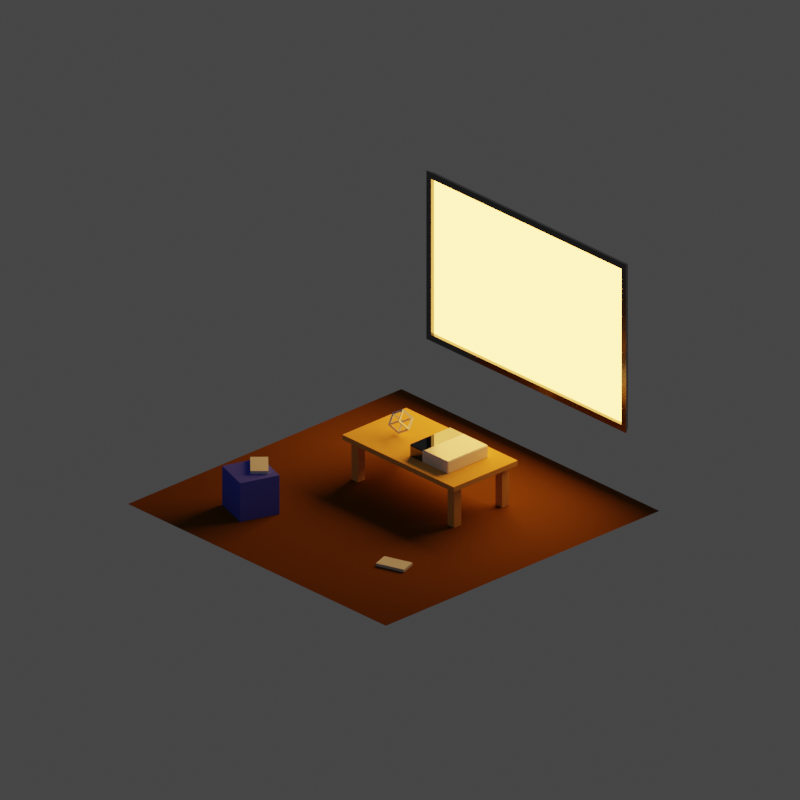 # Source: gamejam_icon.blend  (saved by Blender 2.91.10; exported with 4.5.12 LTS)
import bpy
from mathutils import Matrix  # noqa: F401  (used for matrix-valued properties, if any)

bpy.ops.wm.read_factory_settings(use_empty=True)
scene = bpy.context.scene
scene.name = 'Scene'

# ---- collections
col_collection = bpy.data.collections.new('Collection'); scene.collection.children.link(col_collection)

# ---- materials (node trees are filled in below, after node groups)
mat_tvscreen = bpy.data.materials.new('TVScreen')
mat_tvplastic = bpy.data.materials.new('TVPlastic')
mat_table = bpy.data.materials.new('Table')
mat_vgplastic = bpy.data.materials.new('VGPlastic')
mat_vgplastic.alpha_threshold = 0.0
mat_vgplastic.line_color = (0.0, 0.0, 0.0, 1.0)
mat_vgmetal = bpy.data.materials.new('VGMetal')
mat_vgmetal.alpha_threshold = 0.0
mat_vgmetal.line_color = (0.0, 0.0, 0.0, 1.0)
mat_floor = bpy.data.materials.new('Floor')
mat_puff = bpy.data.materials.new('Puff')
mat_light = bpy.data.materials.new('Light')

# ---- material node trees
mat_tvscreen.use_nodes = True; mat_tvscreen.node_tree.nodes.clear()
_N = mat_tvscreen.node_tree.nodes; _L = mat_tvscreen.node_tree.links
n0 = _N.new('ShaderNodeOutputMaterial'); n0.name = 'Material Output'; n0.location = (300, 300)
n1 = _N.new('ShaderNodeEmission'); n1.name = 'Emission'; n1.location = (17, 274)
n1.inputs[0].default_value = (1.0, 0.4492, 0.0789, 1.0)
n1.inputs[1].default_value = 9.8
_L.new(n1.outputs[0], n0.inputs[0])
n0.is_active_output = True
mat_tvplastic.use_nodes = True; mat_tvplastic.node_tree.nodes.clear()
_N = mat_tvplastic.node_tree.nodes; _L = mat_tvplastic.node_tree.links
n0 = _N.new('ShaderNodeBsdfPrincipled'); n0.name = 'Principled BSDF'; n0.location = (10, 300)
n0.distribution = 'GGX'
n0.subsurface_method = 'BURLEY'
n0.inputs[0].default_value = (0.159, 0.159, 0.159, 1.0)
n0.inputs[1].default_value = 1.0
n0.inputs[2].default_value = 0.1818
n0.inputs[3].default_value = 1.45
n0.inputs[13].default_value = 1.0
n0.inputs[27].default_value = (0.0, 0.0, 0.0, 1.0)
n0.inputs[28].default_value = 1.0
n1 = _N.new('ShaderNodeOutputMaterial'); n1.name = 'Material Output'; n1.location = (300, 300)
_L.new(n0.outputs[0], n1.inputs[0])
n1.is_active_output = True
mat_table.use_nodes = True; mat_table.node_tree.nodes.clear()
_N = mat_table.node_tree.nodes; _L = mat_table.node_tree.links
n0 = _N.new('ShaderNodeBsdfPrincipled'); n0.name = 'Principled BSDF'; n0.location = (10, 300)
n0.distribution = 'GGX'
n0.subsurface_method = 'BURLEY'
n0.inputs[0].default_value = (0.8, 0.4212, 0.108, 1.0)
n0.inputs[2].default_value = 1.0
n0.inputs[3].default_value = 1.45
n0.inputs[13].default_value = 0.0
n0.inputs[27].default_value = (0.0, 0.0, 0.0, 1.0)
n0.inputs[28].default_value = 1.0
n1 = _N.new('ShaderNodeOutputMaterial'); n1.name = 'Material Output'; n1.location = (300, 300)
_L.new(n0.outputs[0], n1.inputs[0])
n1.is_active_output = True
mat_vgplastic.use_nodes = True; mat_vgplastic.node_tree.nodes.clear()
_N = mat_vgplastic.node_tree.nodes; _L = mat_vgplastic.node_tree.links
n0 = _N.new('ShaderNodeOutputMaterial'); n0.name = 'Material Output'; n0.location = (300, 300)
n1 = _N.new('ShaderNodeBsdfPrincipled'); n1.name = 'Principled BSDF'; n1.location = (10, 300)
n1.distribution = 'GGX'
n1.subsurface_method = 'BURLEY'
n1.inputs[0].default_value = (0.8647, 0.8647, 0.8647, 1.0)
n1.inputs[2].default_value = 0.1545
n1.inputs[3].default_value = 1.45
n1.inputs[13].default_value = 1.0
n1.inputs[27].default_value = (0.0, 0.0, 0.0, 1.0)
n1.inputs[28].default_value = 1.0
_L.new(n1.outputs[0], n0.inputs[0])
n0.is_active_output = True
mat_vgmetal.use_nodes = True; mat_vgmetal.node_tree.nodes.clear()
_N = mat_vgmetal.node_tree.nodes; _L = mat_vgmetal.node_tree.links
n0 = _N.new('ShaderNodeOutputMaterial'); n0.name = 'Material Output'; n0.location = (300, 300)
n1 = _N.new('ShaderNodeBsdfPrincipled'); n1.name = 'Principled BSDF'; n1.location = (10, 300)
n1.distribution = 'GGX'
n1.subsurface_method = 'BURLEY'
n1.inputs[0].default_value = (0.128, 0.128, 0.128, 1.0)
n1.inputs[1].default_value = 1.0
n1.inputs[2].default_value = 0.0
n1.inputs[3].default_value = 1.45
n1.inputs[13].default_value = 1.0
n1.inputs[27].default_value = (0.0, 0.0, 0.0, 1.0)
n1.inputs[28].default_value = 1.0
_L.new(n1.outputs[0], n0.inputs[0])
n0.is_active_output = True
mat_floor.use_nodes = True; mat_floor.node_tree.nodes.clear()
_N = mat_floor.node_tree.nodes; _L = mat_floor.node_tree.links
n0 = _N.new('ShaderNodeBsdfPrincipled'); n0.name = 'Principled BSDF'; n0.location = (10, 300)
n0.distribution = 'GGX'
n0.subsurface_method = 'BURLEY'
n0.inputs[0].default_value = (0.1543, 0.05737, 0.01028, 1.0)
n0.inputs[2].default_value = 1.0
n0.inputs[3].default_value = 1.45
n0.inputs[13].default_value = 0.0
n0.inputs[27].default_value = (0.0, 0.0, 0.0, 1.0)
n0.inputs[28].default_value = 1.0
n1 = _N.new('ShaderNodeOutputMaterial'); n1.name = 'Material Output'; n1.location = (300, 300)
_L.new(n0.outputs[0], n1.inputs[0])
n1.is_active_output = True
mat_puff.use_nodes = True; mat_puff.node_tree.nodes.clear()
_N = mat_puff.node_tree.nodes; _L = mat_puff.node_tree.links
n0 = _N.new('ShaderNodeBsdfPrincipled'); n0.name = 'Principled BSDF'; n0.location = (10, 300)
n0.distribution = 'GGX'
n0.subsurface_method = 'BURLEY'
n0.inputs[0].default_value = (0.08688, 0.1127, 0.8, 1.0)
n0.inputs[2].default_value = 1.0
n0.inputs[3].default_value = 1.45
n0.inputs[13].default_value = 0.0
n0.inputs[27].default_value = (0.0, 0.0, 0.0, 1.0)
n0.inputs[28].default_value = 1.0
n1 = _N.new('ShaderNodeOutputMaterial'); n1.name = 'Material Output'; n1.location = (300, 300)
_L.new(n0.outputs[0], n1.inputs[0])
n1.is_active_output = True
mat_light.use_nodes = True; mat_light.node_tree.nodes.clear()
_N = mat_light.node_tree.nodes; _L = mat_light.node_tree.links
n0 = _N.new('ShaderNodeOutputMaterial'); n0.name = 'Material Output'; n0.location = (300, 300)
n1 = _N.new('ShaderNodeBsdfDiffuse'); n1.name = 'Diffuse BSDF'; n1.location = (63, 264)
_L.new(n1.outputs[0], n0.inputs[0])
n0.is_active_output = True

# ---- world
world_world = bpy.data.worlds.new('World'); scene.world = world_world
world_world.use_nodes = True; world_world.node_tree.nodes.clear()
_N = world_world.node_tree.nodes; _L = world_world.node_tree.links
n0 = _N.new('ShaderNodeOutputWorld'); n0.name = 'World Output'; n0.location = (300, 300)
n1 = _N.new('ShaderNodeBackground'); n1.name = 'Background'; n1.location = (10, 300)
n1.inputs[0].default_value = (0.05088, 0.05088, 0.05088, 1.0)
_L.new(n1.outputs[0], n0.inputs[0])
n0.is_active_output = True
world_world.color = (0.05088, 0.05088, 0.05088)
world_world.use_sun_shadow = False
world_world.sun_shadow_jitter_overblur = 0.0

# ---- cameras
cam_camera = bpy.data.cameras.new('Camera')
cam_camera.type = 'ORTHO'
cam_camera.clip_end = 100.0
cam_camera.ortho_scale = 8.514

# ---- meshes
me_cube = bpy.data.meshes.new('Cube')
me_cube.from_pydata([(1.503, 0.0163, 0.9699), (1.503, 0.0163, -0.9699), (1.475, -0.05421, 0.9251), (1.475, -0.05421, -0.9251), (-1.503, 0.0163, 0.9699), (-1.503, 0.0163, -0.9699), (-1.475, -0.05421, 0.9251), (-1.475, -0.05421, -0.9251), (-1.55, -0.05421, -1.0), (-1.55, -0.05421, 1.0), (1.55, -0.05421, 1.0), (1.55, -0.05421, -1.0), (-1.475, -0.01083, -0.9251), (-1.475, -0.01083, 0.9251), (1.475, -0.01083, 0.9251), (1.475, -0.01083, -0.9251)], [], [(0, 4, 9, 10), (7, 3, 15, 12), (8, 9, 4, 5), (5, 1, 11, 8), (1, 0, 10, 11), (5, 4, 0, 1), (7, 6, 9, 8), (2, 3, 11, 10), (6, 2, 10, 9), (3, 7, 8, 11), (15, 14, 13, 12), (3, 2, 14, 15), (2, 6, 13, 14), (6, 7, 12, 13)])
me_cube.polygons.foreach_set('material_index', [1, 1, 1, 1, 1, 1, 1, 1, 1, 1, 0, 1, 1, 1])
_uv = me_cube.uv_layers.new(name='UVMap')
_uv.uv.foreach_set('vector', [0.625, 0.5, 0.875, 0.5, 0.875, 0.75, 0.625, 0.75, 0.3844, 0.994, 0.3844, 0.756, 0.3844, 0.756, 0.3844, 0.994, 0.375, 0.0, 0.625, 0.0, 0.625, 0.25, 0.375, 0.25, 0.125, 0.5, 0.375, 0.5, 0.375, 0.75, 0.125, 0.75, 0.375, 0.5, 0.625, 0.5, 0.625, 0.75, 0.375, 0.75, 0.375, 0.25, 0.625, 0.25, 0.625, 0.5, 0.375, 0.5, 0.3844, 0.994, 0.6156, 0.994, 0.625, 1.0, 0.375, 1.0, 0.6156, 0.756, 0.3844, 0.756, 0.375, 0.75, 0.625, 0.75, 0.6156, 0.994, 0.6156, 0.756, 0.625, 0.75, 0.625, 1.0, 0.3844, 0.756, 0.3844, 0.994, 0.375, 1.0, 0.375, 0.75, 0.3844, 0.756, 0.6156, 0.756, 0.6156, 0.994, 0.3844, 0.994, 0.3844, 0.756, 0.6156, 0.756, 0.6156, 0.756, 0.3844, 0.756, 0.6156, 0.756, 0.6156, 0.994, 0.6156, 0.994, 0.6156, 0.756, 0.6156, 0.994, 0.3844, 0.994, 0.3844, 0.994, 0.6156, 0.994])
me_cube.materials.append(mat_tvscreen)
me_cube.materials.append(mat_tvplastic)
me_cube.use_remesh_preserve_volume = False
me_cube.use_remesh_preserve_attributes = False
me_cube.use_mirror_vertex_groups = False
me_cube.update()
me_cube_001 = bpy.data.meshes.new('Cube.001')
me_cube_001.from_pydata([(-0.8635, -0.4664, 0.4705), (-0.8635, -0.4664, 0.5297), (-0.8635, 0.4664, 0.4705), (-0.8635, 0.4664, 0.5297), (0.8635, -0.4664, 0.4705), (0.8635, -0.4664, 0.5297), (0.8635, 0.4664, 0.4705), (0.8635, 0.4664, 0.5297), (0.7988, -0.2964, 0.4792), (0.7988, -0.2964, 0.0006335), (0.7988, -0.3989, 0.4792), (0.7988, -0.3989, 0.0006335), (0.6962, -0.2964, 0.4792), (0.6962, -0.2964, 0.0006335), (0.6962, -0.3989, 0.4792), (0.6962, -0.3989, 0.0006335), (0.6962, 0.3014, 0.0006335), (0.6962, 0.3014, 0.4792), (0.6962, 0.404, 0.0006335), (0.6962, 0.404, 0.4792), (0.7988, 0.3014, 0.0006335), (0.7988, 0.3014, 0.4792), (0.7988, 0.404, 0.0006335), (0.7988, 0.404, 0.4792), (-0.6935, -0.2964, 0.4792), (-0.6935, -0.2964, 0.0006335), (-0.6935, -0.3989, 0.4792), (-0.6935, -0.3989, 0.0006335), (-0.7961, -0.2964, 0.4792), (-0.7961, -0.2964, 0.0006335), (-0.7961, -0.3989, 0.4792), (-0.7961, -0.3989, 0.0006335), (-0.6935, 0.404, 0.4792), (-0.6935, 0.404, 0.0006335), (-0.6935, 0.3014, 0.4792), (-0.6935, 0.3014, 0.0006335), (-0.7961, 0.404, 0.4792), (-0.7961, 0.404, 0.0006335), (-0.7961, 0.3014, 0.4792), (-0.7961, 0.3014, 0.0006335)], [], [(0, 1, 3, 2), (2, 3, 7, 6), (6, 7, 5, 4), (4, 5, 1, 0), (2, 6, 4, 0), (7, 3, 1, 5), (13, 9, 11, 15), (13, 12, 8, 9), (15, 14, 12, 13), (11, 10, 14, 15), (8, 12, 14, 10), (9, 8, 10, 11), (16, 17, 19, 18), (18, 19, 23, 22), (22, 23, 21, 20), (20, 21, 17, 16), (18, 22, 20, 16), (23, 19, 17, 21), (29, 25, 27, 31), (29, 28, 24, 25), (31, 30, 28, 29), (27, 26, 30, 31), (24, 28, 30, 26), (25, 24, 26, 27), (37, 33, 35, 39), (37, 36, 32, 33), (39, 38, 36, 37), (35, 34, 38, 39), (32, 36, 38, 34), (33, 32, 34, 35)])
_uv = me_cube_001.uv_layers.new(name='UVMap')
_uv.uv.foreach_set('vector', [0.375, 0.0, 0.625, 0.0, 0.625, 0.25, 0.375, 0.25, 0.375, 0.25, 0.625, 0.25, 0.625, 0.5, 0.375, 0.5, 0.375, 0.5, 0.625, 0.5, 0.625, 0.75, 0.375, 0.75, 0.375, 0.75, 0.625, 0.75, 0.625, 1.0, 0.375, 1.0, 0.125, 0.5, 0.375, 0.5, 0.375, 0.75, 0.125, 0.75, 0.625, 0.5, 0.875, 0.5, 0.875, 0.75, 0.625, 0.75, 0.125, 0.5, 0.375, 0.5, 0.375, 0.75, 0.125, 0.75, 0.375, 0.25, 0.625, 0.25, 0.625, 0.5, 0.375, 0.5, 0.375, 0.0, 0.625, 0.0, 0.625, 0.25, 0.375, 0.25, 0.375, 0.75, 0.625, 0.75, 0.625, 1.0, 0.375, 1.0, 0.625, 0.5, 0.875, 0.5, 0.875, 0.75, 0.625, 0.75, 0.375, 0.5, 0.625, 0.5, 0.625, 0.75, 0.375, 0.75, 0.375, 0.0, 0.625, 0.0, 0.625, 0.25, 0.375, 0.25, 0.375, 0.25, 0.625, 0.25, 0.625, 0.5, 0.375, 0.5, 0.375, 0.5, 0.625, 0.5, 0.625, 0.75, 0.375, 0.75, 0.375, 0.75, 0.625, 0.75, 0.625, 1.0, 0.375, 1.0, 0.125, 0.5, 0.375, 0.5, 0.375, 0.75, 0.125, 0.75, 0.625, 0.5, 0.875, 0.5, 0.875, 0.75, 0.625, 0.75, 0.125, 0.5, 0.375, 0.5, 0.375, 0.75, 0.125, 0.75, 0.375, 0.25, 0.625, 0.25, 0.625, 0.5, 0.375, 0.5, 0.375, 0.0, 0.625, 0.0, 0.625, 0.25, 0.375, 0.25, 0.375, 0.75, 0.625, 0.75, 0.625, 1.0, 0.375, 1.0, 0.625, 0.5, 0.875, 0.5, 0.875, 0.75, 0.625, 0.75, 0.375, 0.5, 0.625, 0.5, 0.625, 0.75, 0.375, 0.75, 0.125, 0.5, 0.375, 0.5, 0.375, 0.75, 0.125, 0.75, 0.375, 0.25, 0.625, 0.25, 0.625, 0.5, 0.375, 0.5, 0.375, 0.0, 0.625, 0.0, 0.625, 0.25, 0.375, 0.25, 0.375, 0.75, 0.625, 0.75, 0.625, 1.0, 0.375, 1.0, 0.625, 0.5, 0.875, 0.5, 0.875, 0.75, 0.625, 0.75, 0.375, 0.5, 0.625, 0.5, 0.625, 0.75, 0.375, 0.75])
me_cube_001.materials.append(mat_table)
me_cube_001.use_remesh_fix_poles = True
me_cube_001.use_remesh_preserve_attributes = False
me_cube_001.use_mirror_vertex_groups = False
me_cube_001.update()
me_cube_002 = bpy.data.meshes.new('Cube.002')
me_cube_002.from_pydata([(-0.2962, -0.2962, -0.07495), (-0.2962, -0.2962, 0.07495), (-0.2962, 0.2962, -0.07495), (-0.2962, 0.2962, 0.07495), (0.2962, -0.2962, -0.07495), (0.2962, -0.2962, 0.07495), (0.2962, 0.2962, -0.07495), (0.2962, 0.2962, 0.07495), (-0.08646, 0.2962, -0.07495), (-0.08646, 0.2962, 0.07495), (-0.08646, -0.2962, -0.07495), (-0.08646, -0.2962, 0.07495)], [], [(0, 1, 3, 2), (8, 9, 7, 6), (6, 7, 5, 4), (10, 11, 1, 0), (8, 6, 4, 10), (9, 3, 1, 11), (7, 9, 11, 5), (2, 8, 10, 0), (4, 5, 11, 10), (2, 3, 9, 8)])
me_cube_002.polygons.foreach_set('material_index', [1, 0, 0, 1, 0, 1, 0, 1, 0, 1])
_uv = me_cube_002.uv_layers.new(name='UVMap')
_uv.uv.foreach_set('vector', [0.375, 0.0, 0.625, 0.0, 0.625, 0.25, 0.375, 0.25, 0.375, 0.3385, 0.625, 0.3385, 0.625, 0.5, 0.375, 0.5, 0.375, 0.5, 0.625, 0.5, 0.625, 0.75, 0.375, 0.75, 0.375, 0.9115, 0.625, 0.9115, 0.625, 1.0, 0.375, 1.0, 0.2135, 0.5, 0.375, 0.5, 0.375, 0.75, 0.2135, 0.75, 0.7865, 0.5, 0.875, 0.5, 0.875, 0.75, 0.7865, 0.75, 0.625, 0.5, 0.7865, 0.5, 0.7865, 0.75, 0.625, 0.75, 0.125, 0.5, 0.2135, 0.5, 0.2135, 0.75, 0.125, 0.75, 0.375, 0.75, 0.625, 0.75, 0.625, 0.9115, 0.375, 0.9115, 0.375, 0.25, 0.625, 0.25, 0.625, 0.3385, 0.375, 0.3385])
me_cube_002.materials.append(mat_vgplastic)
me_cube_002.materials.append(mat_vgmetal)
me_cube_002.use_remesh_fix_poles = True
me_cube_002.use_remesh_preserve_attributes = False
me_cube_002.use_mirror_vertex_groups = False
me_cube_002.update()
me_plane = bpy.data.meshes.new('Plane')
me_plane.from_pydata([(-2.0, -2.0, 0.0), (2.0, -2.0, 0.0), (-2.0, 2.0, 0.0), (2.0, 2.0, 0.0)], [], [(0, 1, 3, 2)])
_uv = me_plane.uv_layers.new(name='UVMap')
_uv.uv.foreach_set('vector', [0.0, 0.0, 1.0, 0.0, 1.0, 1.0, 0.0, 1.0])
me_plane.materials.append(mat_floor)
me_plane.use_remesh_fix_poles = True
me_plane.use_remesh_preserve_attributes = False
me_plane.use_mirror_vertex_groups = False
me_plane.update()
me_cube_003 = bpy.data.meshes.new('Cube.003')
me_cube_003.from_pydata([(-0.1682, -0.09547, -0.01891), (-0.1682, -0.09547, 0.01891), (-0.1682, 0.09547, -0.01891), (-0.1682, 0.09547, 0.01891), (0.1682, -0.09547, -0.01891), (0.1682, -0.09547, 0.01891), (0.1682, 0.09547, -0.01891), (0.1682, 0.09547, 0.01891)], [], [(0, 1, 3, 2), (2, 3, 7, 6), (6, 7, 5, 4), (4, 5, 1, 0), (2, 6, 4, 0), (7, 3, 1, 5)])
_uv = me_cube_003.uv_layers.new(name='UVMap')
_uv.uv.foreach_set('vector', [0.375, 0.0, 0.625, 0.0, 0.625, 0.25, 0.375, 0.25, 0.375, 0.25, 0.625, 0.25, 0.625, 0.5, 0.375, 0.5, 0.375, 0.5, 0.625, 0.5, 0.625, 0.75, 0.375, 0.75, 0.375, 0.75, 0.625, 0.75, 0.625, 1.0, 0.375, 1.0, 0.125, 0.5, 0.375, 0.5, 0.375, 0.75, 0.125, 0.75, 0.625, 0.5, 0.875, 0.5, 0.875, 0.75, 0.625, 0.75])
me_cube_003.use_remesh_fix_poles = True
me_cube_003.use_remesh_preserve_attributes = False
me_cube_003.use_mirror_vertex_groups = False
me_cube_003.update()
me_cube_004 = bpy.data.meshes.new('Cube.004')
me_cube_004.from_pydata([(-0.2299, -0.2299, -0.2299), (-0.2299, -0.2299, 0.2299), (-0.2299, 0.2299, -0.2299), (-0.2299, 0.2299, 0.2299), (0.2299, -0.2299, -0.2299), (0.2299, -0.2299, 0.2299), (0.2299, 0.2299, -0.2299), (0.2299, 0.2299, 0.2299)], [], [(0, 1, 3, 2), (2, 3, 7, 6), (6, 7, 5, 4), (4, 5, 1, 0), (2, 6, 4, 0), (7, 3, 1, 5)])
_uv = me_cube_004.uv_layers.new(name='UVMap')
_uv.uv.foreach_set('vector', [0.375, 0.0, 0.625, 0.0, 0.625, 0.25, 0.375, 0.25, 0.375, 0.25, 0.625, 0.25, 0.625, 0.5, 0.375, 0.5, 0.375, 0.5, 0.625, 0.5, 0.625, 0.75, 0.375, 0.75, 0.375, 0.75, 0.625, 0.75, 0.625, 1.0, 0.375, 1.0, 0.125, 0.5, 0.375, 0.5, 0.375, 0.75, 0.125, 0.75, 0.625, 0.5, 0.875, 0.5, 0.875, 0.75, 0.625, 0.75])
me_cube_004.materials.append(mat_puff)
me_cube_004.use_remesh_fix_poles = True
me_cube_004.use_remesh_preserve_attributes = False
me_cube_004.use_mirror_vertex_groups = False
me_cube_004.update()
me_cube_006 = bpy.data.meshes.new('Cube.006')
me_cube_006.from_pydata([(-0.1682, -0.09547, -0.01891), (-0.1682, -0.09547, 0.01891), (-0.1682, 0.09547, -0.01891), (-0.1682, 0.09547, 0.01891), (0.1682, -0.09547, -0.01891), (0.1682, -0.09547, 0.01891), (0.1682, 0.09547, -0.01891), (0.1682, 0.09547, 0.01891)], [], [(0, 1, 3, 2), (2, 3, 7, 6), (6, 7, 5, 4), (4, 5, 1, 0), (2, 6, 4, 0), (7, 3, 1, 5)])
_uv = me_cube_006.uv_layers.new(name='UVMap')
_uv.uv.foreach_set('vector', [0.375, 0.0, 0.625, 0.0, 0.625, 0.25, 0.375, 0.25, 0.375, 0.25, 0.625, 0.25, 0.625, 0.5, 0.375, 0.5, 0.375, 0.5, 0.625, 0.5, 0.625, 0.75, 0.375, 0.75, 0.375, 0.75, 0.625, 0.75, 0.625, 1.0, 0.375, 1.0, 0.125, 0.5, 0.375, 0.5, 0.375, 0.75, 0.125, 0.75, 0.625, 0.5, 0.875, 0.5, 0.875, 0.75, 0.625, 0.75])
me_cube_006.use_remesh_fix_poles = True
me_cube_006.use_remesh_preserve_attributes = False
me_cube_006.use_mirror_vertex_groups = False
me_cube_006.update()
me_cube_007 = bpy.data.meshes.new('Cube.007')
me_cube_007.from_pydata([(-0.07521, -0.07521, -0.07521), (-0.07521, -0.07521, 0.07521), (-0.07521, 0.07521, -0.07521), (-0.07521, 0.07521, 0.07521), (0.07521, -0.07521, -0.07521), (0.07521, -0.07521, 0.07521), (0.07521, 0.07521, -0.07521), (0.07521, 0.07521, 0.07521)], [], [(0, 1, 3, 2), (2, 3, 7, 6), (6, 7, 5, 4), (4, 5, 1, 0), (2, 6, 4, 0), (7, 3, 1, 5)])
_uv = me_cube_007.uv_layers.new(name='UVMap')
_uv.uv.foreach_set('vector', [0.375, 0.0, 0.625, 0.0, 0.625, 0.25, 0.375, 0.25, 0.375, 0.25, 0.625, 0.25, 0.625, 0.5, 0.375, 0.5, 0.375, 0.5, 0.625, 0.5, 0.625, 0.75, 0.375, 0.75, 0.375, 0.75, 0.625, 0.75, 0.625, 1.0, 0.375, 1.0, 0.125, 0.5, 0.375, 0.5, 0.375, 0.75, 0.125, 0.75, 0.625, 0.5, 0.875, 0.5, 0.875, 0.75, 0.625, 0.75])
me_cube_007.materials.append(mat_light)
me_cube_007.use_remesh_fix_poles = True
me_cube_007.use_remesh_preserve_attributes = False
me_cube_007.use_mirror_vertex_groups = False
me_cube_007.update()

# ---- objects
ob_television = bpy.data.objects.new('Television', me_cube)
ob_camera = bpy.data.objects.new('Camera', cam_camera)
ob_table = bpy.data.objects.new('Table', me_cube_001)
ob_videogame = bpy.data.objects.new('VideoGame', me_cube_002)
ob_plane = bpy.data.objects.new('Plane', me_plane)
ob_gamepad = bpy.data.objects.new('Gamepad', me_cube_003)
ob_cube = bpy.data.objects.new('Cube', me_cube_004)
ob_gamepad_001 = bpy.data.objects.new('Gamepad.001', me_cube_006)
ob_cube_001 = bpy.data.objects.new('Cube.001', me_cube_007)

# ---- transforms, parenting, visibility, modifiers, constraints
ob_television.location = (0.0, 1.994, 1.781)
ob_television.lock_rotations_4d = False
ob_television.empty_display_type = 'ARROWS'
ob_television.lineart.crease_threshold = 0.0
ob_camera.location = (7.054, -6.557, 6.07)
ob_camera.rotation_euler = (1.109, 0.0, 0.8149)
ob_camera.lock_rotations_4d = False
ob_camera.empty_display_type = 'ARROWS'
ob_camera.color = (0.0, 0.0, 0.0, 0.0)
ob_camera.display_type = 'WIRE'
ob_camera.lineart.crease_threshold = 0.0
ob_table.location = (0.0, 0.5311, 0.0)
ob_table.lineart.crease_threshold = 0.0
ob_videogame.location = (0.2935, 0.5311, 0.5986)
ob_videogame.lineart.crease_threshold = 0.0
_m = ob_videogame.modifiers.new('Bevel', 'BEVEL')
_m.width = 0.01
_m.width_pct = 0.01
_m.limit_method = 'NONE'
ob_plane.location = (0.0, 0.0, 0.0)
ob_plane.lineart.crease_threshold = 0.0
ob_gamepad.location = (1.015, -0.949, 0.01359)
ob_gamepad.rotation_euler = (0.0, -0.0, 0.3319)
ob_gamepad.lineart.crease_threshold = 0.0
ob_cube.location = (-1.007, -1.14, 0.233)
ob_cube.rotation_euler = (0.0, -0.0, -0.325)
ob_cube.lineart.crease_threshold = 0.0
ob_gamepad_001.location = (-1.006, -1.017, 0.4814)
ob_gamepad_001.rotation_euler = (0.0, -0.0, -0.7483)
ob_gamepad_001.lineart.crease_threshold = 0.0
ob_cube_001.location = (-0.4408, 0.5199, 0.6855)
ob_cube_001.rotation_euler = (0.5547, -0.5487, 0.1772)
ob_cube_001.lineart.crease_threshold = 0.0
_m = ob_cube_001.modifiers.new('Wireframe', 'WIREFRAME')
_m.thickness = 0.031

# ---- collection membership
col_collection.objects.link(ob_television)
col_collection.objects.link(ob_camera)
col_collection.objects.link(ob_table)
col_collection.objects.link(ob_videogame)
col_collection.objects.link(ob_plane)
col_collection.objects.link(ob_gamepad)
col_collection.objects.link(ob_cube)
col_collection.objects.link(ob_gamepad_001)
col_collection.objects.link(ob_cube_001)

# ---- scene / render settings (as saved in the file)
scene.camera = ob_camera
scene.frame_start = 1; scene.frame_end = 250; scene.frame_set(1)
scene.render.engine = 'CYCLES'
scene.render.image_settings.color_depth = '16'
scene.render.resolution_x = 512
scene.render.resolution_y = 512
scene.render.film_transparent = True
scene.cycles.use_denoising = False
scene.cycles.samples = 128
scene.cycles.sampling_pattern = 'TABULATED_SOBOL'
scene.cycles.use_adaptive_sampling = False
scene.cycles.use_light_tree = False
scene.cycles.film_transparent_glass = True
scene.eevee.use_gtao = True
scene.view_settings.view_transform = 'Filmic'
bpy.context.view_layer.update()

